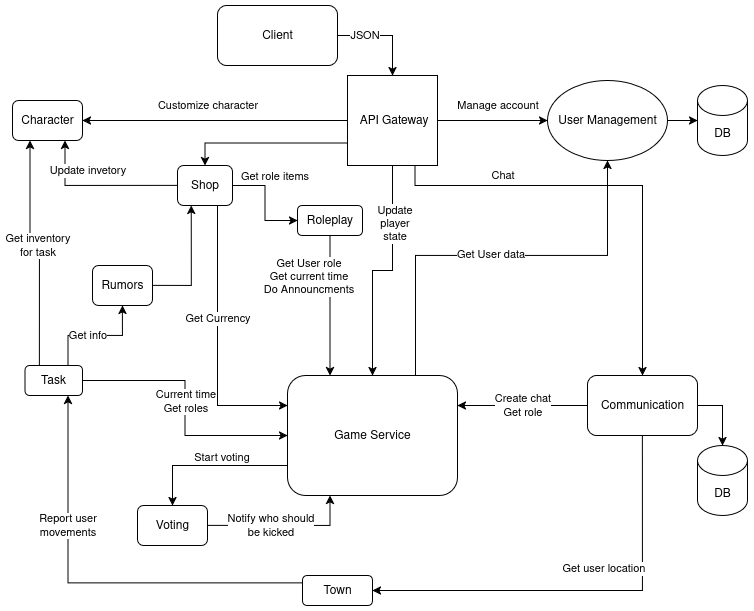

The diagram above was exported from draw.io. Its source (the exported page's mxGraphModel, read from the mxfile embedded in the PNG):
<mxGraphModel dx="956" dy="1701" grid="1" gridSize="10" guides="1" tooltips="1" connect="1" arrows="1" fold="1" page="1" pageScale="1" pageWidth="850" pageHeight="1100" math="0" shadow="0">
  <root>
    <mxCell id="0" />
    <mxCell id="1" parent="0" />
    <mxCell id="tyDqYUPdeRFffAyI2iFE-16" style="edgeStyle=orthogonalEdgeStyle;rounded=0;orthogonalLoop=1;jettySize=auto;html=1;exitX=0;exitY=0.75;exitDx=0;exitDy=0;entryX=0.5;entryY=0;entryDx=0;entryDy=0;" parent="1" source="tyDqYUPdeRFffAyI2iFE-1" target="tyDqYUPdeRFffAyI2iFE-4" edge="1">
      <mxGeometry relative="1" as="geometry" />
    </mxCell>
    <mxCell id="tyDqYUPdeRFffAyI2iFE-18" value="Start voting" style="edgeLabel;html=1;align=center;verticalAlign=middle;resizable=0;points=[];" parent="tyDqYUPdeRFffAyI2iFE-16" vertex="1" connectable="0">
      <mxGeometry x="-0.088" y="1" relative="1" as="geometry">
        <mxPoint x="4" y="-9" as="offset" />
      </mxGeometry>
    </mxCell>
    <mxCell id="KmKNlXFDWh7Q6IOo9mB1-4" style="edgeStyle=orthogonalEdgeStyle;rounded=0;orthogonalLoop=1;jettySize=auto;html=1;exitX=0.811;exitY=0.015;exitDx=0;exitDy=0;entryX=0.5;entryY=1;entryDx=0;entryDy=0;exitPerimeter=0;" parent="1" source="tyDqYUPdeRFffAyI2iFE-1" target="KmKNlXFDWh7Q6IOo9mB1-2" edge="1">
      <mxGeometry relative="1" as="geometry">
        <Array as="points">
          <mxPoint x="468" y="362" />
          <mxPoint x="468" y="240" />
          <mxPoint x="660" y="240" />
        </Array>
      </mxGeometry>
    </mxCell>
    <mxCell id="KmKNlXFDWh7Q6IOo9mB1-5" value="&lt;div&gt;Get User data&lt;/div&gt;" style="edgeLabel;html=1;align=center;verticalAlign=middle;resizable=0;points=[];" parent="KmKNlXFDWh7Q6IOo9mB1-4" vertex="1" connectable="0">
      <mxGeometry x="-0.1116" y="1" relative="1" as="geometry">
        <mxPoint x="20" as="offset" />
      </mxGeometry>
    </mxCell>
    <mxCell id="tyDqYUPdeRFffAyI2iFE-1" value="&lt;div&gt;Game Service&lt;/div&gt;" style="rounded=1;whiteSpace=wrap;html=1;" parent="1" vertex="1">
      <mxGeometry x="340" y="360" width="170" height="120" as="geometry" />
    </mxCell>
    <mxCell id="tyDqYUPdeRFffAyI2iFE-10" style="edgeStyle=orthogonalEdgeStyle;rounded=0;orthogonalLoop=1;jettySize=auto;html=1;exitX=0.75;exitY=1;exitDx=0;exitDy=0;entryX=0;entryY=0.25;entryDx=0;entryDy=0;" parent="1" source="tyDqYUPdeRFffAyI2iFE-2" target="tyDqYUPdeRFffAyI2iFE-1" edge="1">
      <mxGeometry relative="1" as="geometry">
        <Array as="points">
          <mxPoint x="270" y="180" />
          <mxPoint x="270" y="390" />
        </Array>
      </mxGeometry>
    </mxCell>
    <mxCell id="tyDqYUPdeRFffAyI2iFE-11" value="Get Currency" style="edgeLabel;html=1;align=center;verticalAlign=middle;resizable=0;points=[];" parent="tyDqYUPdeRFffAyI2iFE-10" vertex="1" connectable="0">
      <mxGeometry x="-0.4668" y="-1" relative="1" as="geometry">
        <mxPoint x="1" y="56" as="offset" />
      </mxGeometry>
    </mxCell>
    <mxCell id="tyDqYUPdeRFffAyI2iFE-12" style="edgeStyle=orthogonalEdgeStyle;rounded=0;orthogonalLoop=1;jettySize=auto;html=1;exitX=1;exitY=0.5;exitDx=0;exitDy=0;entryX=0;entryY=0.5;entryDx=0;entryDy=0;" parent="1" source="tyDqYUPdeRFffAyI2iFE-2" target="tyDqYUPdeRFffAyI2iFE-3" edge="1">
      <mxGeometry relative="1" as="geometry" />
    </mxCell>
    <mxCell id="tyDqYUPdeRFffAyI2iFE-13" value="Get role items" style="edgeLabel;html=1;align=center;verticalAlign=middle;resizable=0;points=[];" parent="tyDqYUPdeRFffAyI2iFE-12" vertex="1" connectable="0">
      <mxGeometry x="-0.219" y="-1" relative="1" as="geometry">
        <mxPoint x="10" y="-16" as="offset" />
      </mxGeometry>
    </mxCell>
    <mxCell id="tyDqYUPdeRFffAyI2iFE-24" value="Update invetory" style="edgeStyle=orthogonalEdgeStyle;rounded=0;orthogonalLoop=1;jettySize=auto;html=1;exitX=0;exitY=0.5;exitDx=0;exitDy=0;entryX=0.75;entryY=1;entryDx=0;entryDy=0;" parent="1" source="tyDqYUPdeRFffAyI2iFE-2" target="tyDqYUPdeRFffAyI2iFE-8" edge="1">
      <mxGeometry x="0.1489" y="-15" relative="1" as="geometry">
        <mxPoint as="offset" />
      </mxGeometry>
    </mxCell>
    <mxCell id="tyDqYUPdeRFffAyI2iFE-2" value="&lt;div&gt;Shop&lt;/div&gt;" style="rounded=1;whiteSpace=wrap;html=1;" parent="1" vertex="1">
      <mxGeometry x="230" y="150" width="55" height="40" as="geometry" />
    </mxCell>
    <mxCell id="tyDqYUPdeRFffAyI2iFE-14" style="edgeStyle=orthogonalEdgeStyle;rounded=0;orthogonalLoop=1;jettySize=auto;html=1;exitX=0.5;exitY=1;exitDx=0;exitDy=0;entryX=0.25;entryY=0;entryDx=0;entryDy=0;" parent="1" source="tyDqYUPdeRFffAyI2iFE-3" target="tyDqYUPdeRFffAyI2iFE-1" edge="1">
      <mxGeometry relative="1" as="geometry" />
    </mxCell>
    <mxCell id="tyDqYUPdeRFffAyI2iFE-15" value="Get User role&lt;br&gt;&lt;div&gt;Get current time&lt;/div&gt;&lt;div&gt;Do Announcments&lt;/div&gt;" style="edgeLabel;html=1;align=center;verticalAlign=middle;resizable=0;points=[];labelBackgroundColor=default;" parent="tyDqYUPdeRFffAyI2iFE-14" vertex="1" connectable="0">
      <mxGeometry x="-0.0971" y="-1" relative="1" as="geometry">
        <mxPoint x="-21" y="-23" as="offset" />
      </mxGeometry>
    </mxCell>
    <mxCell id="tyDqYUPdeRFffAyI2iFE-3" value="&lt;div&gt;Roleplay&lt;/div&gt;" style="rounded=1;whiteSpace=wrap;html=1;" parent="1" vertex="1">
      <mxGeometry x="350" y="190" width="65" height="30" as="geometry" />
    </mxCell>
    <mxCell id="tyDqYUPdeRFffAyI2iFE-4" value="Voting" style="rounded=1;whiteSpace=wrap;html=1;" parent="1" vertex="1">
      <mxGeometry x="190" y="490" width="70" height="40" as="geometry" />
    </mxCell>
    <mxCell id="tyDqYUPdeRFffAyI2iFE-19" value="&lt;div&gt;Create chat&lt;/div&gt;&lt;div&gt;Get role&lt;/div&gt;" style="edgeStyle=orthogonalEdgeStyle;rounded=0;orthogonalLoop=1;jettySize=auto;html=1;exitX=0;exitY=0.5;exitDx=0;exitDy=0;entryX=1;entryY=0.25;entryDx=0;entryDy=0;" parent="1" source="tyDqYUPdeRFffAyI2iFE-5" target="tyDqYUPdeRFffAyI2iFE-1" edge="1">
      <mxGeometry relative="1" as="geometry">
        <mxPoint as="offset" />
      </mxGeometry>
    </mxCell>
    <mxCell id="tyDqYUPdeRFffAyI2iFE-20" value="Get user location" style="edgeStyle=orthogonalEdgeStyle;rounded=0;orthogonalLoop=1;jettySize=auto;html=1;exitX=0.5;exitY=1;exitDx=0;exitDy=0;entryX=1;entryY=0.5;entryDx=0;entryDy=0;" parent="1" source="tyDqYUPdeRFffAyI2iFE-5" target="tyDqYUPdeRFffAyI2iFE-6" edge="1">
      <mxGeometry x="-0.087" y="-22" relative="1" as="geometry">
        <mxPoint as="offset" />
      </mxGeometry>
    </mxCell>
    <mxCell id="tyDqYUPdeRFffAyI2iFE-5" value="Communication" style="rounded=1;whiteSpace=wrap;html=1;" parent="1" vertex="1">
      <mxGeometry x="640" y="360" width="110" height="60" as="geometry" />
    </mxCell>
    <mxCell id="tyDqYUPdeRFffAyI2iFE-21" value="&lt;div&gt;Report user&lt;/div&gt;&lt;div&gt;movements&lt;/div&gt;" style="edgeStyle=orthogonalEdgeStyle;rounded=0;orthogonalLoop=1;jettySize=auto;html=1;exitX=0;exitY=0.25;exitDx=0;exitDy=0;entryX=0.75;entryY=1;entryDx=0;entryDy=0;" parent="1" source="tyDqYUPdeRFffAyI2iFE-6" target="tyDqYUPdeRFffAyI2iFE-7" edge="1">
      <mxGeometry x="0.3837" y="1" relative="1" as="geometry">
        <mxPoint as="offset" />
      </mxGeometry>
    </mxCell>
    <mxCell id="tyDqYUPdeRFffAyI2iFE-6" value="Town" style="rounded=1;whiteSpace=wrap;html=1;" parent="1" vertex="1">
      <mxGeometry x="355" y="560" width="70" height="30" as="geometry" />
    </mxCell>
    <mxCell id="tyDqYUPdeRFffAyI2iFE-23" value="&lt;div&gt;Get inventory&lt;/div&gt;&lt;div&gt;for task&lt;/div&gt;" style="edgeStyle=orthogonalEdgeStyle;rounded=0;orthogonalLoop=1;jettySize=auto;html=1;exitX=0.25;exitY=0;exitDx=0;exitDy=0;entryX=0.25;entryY=1;entryDx=0;entryDy=0;" parent="1" source="tyDqYUPdeRFffAyI2iFE-7" target="tyDqYUPdeRFffAyI2iFE-8" edge="1">
      <mxGeometry x="-0.0238" y="-7" relative="1" as="geometry">
        <mxPoint as="offset" />
      </mxGeometry>
    </mxCell>
    <mxCell id="tyDqYUPdeRFffAyI2iFE-25" value="Get info" style="edgeStyle=orthogonalEdgeStyle;rounded=0;orthogonalLoop=1;jettySize=auto;html=1;exitX=0.75;exitY=0;exitDx=0;exitDy=0;entryX=0.5;entryY=1;entryDx=0;entryDy=0;" parent="1" source="tyDqYUPdeRFffAyI2iFE-7" edge="1" target="tyDqYUPdeRFffAyI2iFE-9">
      <mxGeometry x="-0.1321" relative="1" as="geometry">
        <mxPoint x="171" y="410" as="sourcePoint" />
        <mxPoint x="171" y="245" as="targetPoint" />
        <mxPoint as="offset" />
      </mxGeometry>
    </mxCell>
    <mxCell id="tyDqYUPdeRFffAyI2iFE-7" value="Task" style="rounded=1;whiteSpace=wrap;html=1;" parent="1" vertex="1">
      <mxGeometry x="77.5" y="350" width="57.5" height="30" as="geometry" />
    </mxCell>
    <mxCell id="tyDqYUPdeRFffAyI2iFE-8" value="Character" style="rounded=1;whiteSpace=wrap;html=1;" parent="1" vertex="1">
      <mxGeometry x="65" y="85" width="70" height="40" as="geometry" />
    </mxCell>
    <mxCell id="tyDqYUPdeRFffAyI2iFE-26" style="edgeStyle=orthogonalEdgeStyle;rounded=0;orthogonalLoop=1;jettySize=auto;html=1;exitX=1;exitY=0.5;exitDx=0;exitDy=0;entryX=0.25;entryY=1;entryDx=0;entryDy=0;" parent="1" source="tyDqYUPdeRFffAyI2iFE-9" target="tyDqYUPdeRFffAyI2iFE-2" edge="1">
      <mxGeometry relative="1" as="geometry" />
    </mxCell>
    <mxCell id="tyDqYUPdeRFffAyI2iFE-9" value="Rumors" style="rounded=1;whiteSpace=wrap;html=1;" parent="1" vertex="1">
      <mxGeometry x="145" y="250" width="60" height="40" as="geometry" />
    </mxCell>
    <mxCell id="tyDqYUPdeRFffAyI2iFE-17" value="&lt;div&gt;Notify who should&lt;/div&gt;&lt;div&gt;be kicked&lt;/div&gt;" style="edgeStyle=orthogonalEdgeStyle;rounded=0;orthogonalLoop=1;jettySize=auto;html=1;exitX=1;exitY=0.5;exitDx=0;exitDy=0;entryX=0.25;entryY=1;entryDx=0;entryDy=0;" parent="1" source="tyDqYUPdeRFffAyI2iFE-4" target="tyDqYUPdeRFffAyI2iFE-1" edge="1">
      <mxGeometry x="-0.1699" relative="1" as="geometry">
        <mxPoint as="offset" />
      </mxGeometry>
    </mxCell>
    <mxCell id="tyDqYUPdeRFffAyI2iFE-22" value="&lt;div&gt;Current time&lt;/div&gt;&lt;div&gt;Get roles&lt;/div&gt;" style="edgeStyle=orthogonalEdgeStyle;rounded=0;orthogonalLoop=1;jettySize=auto;html=1;exitX=1;exitY=0.5;exitDx=0;exitDy=0;entryX=0;entryY=0.5;entryDx=0;entryDy=0;" parent="1" source="tyDqYUPdeRFffAyI2iFE-7" target="tyDqYUPdeRFffAyI2iFE-1" edge="1">
      <mxGeometry x="-0.0519" relative="1" as="geometry">
        <mxPoint as="offset" />
      </mxGeometry>
    </mxCell>
    <mxCell id="WWTrKycCPoxDp5zx1u7n-5" style="edgeStyle=orthogonalEdgeStyle;rounded=0;orthogonalLoop=1;jettySize=auto;html=1;exitX=1;exitY=0.5;exitDx=0;exitDy=0;" edge="1" parent="1" source="KmKNlXFDWh7Q6IOo9mB1-2" target="WWTrKycCPoxDp5zx1u7n-1">
      <mxGeometry relative="1" as="geometry" />
    </mxCell>
    <mxCell id="KmKNlXFDWh7Q6IOo9mB1-2" value="User Management" style="ellipse;whiteSpace=wrap;html=1;" parent="1" vertex="1">
      <mxGeometry x="600" y="65" width="120" height="80" as="geometry" />
    </mxCell>
    <mxCell id="gWlymgSLujPGyCyDszFI-6" style="edgeStyle=orthogonalEdgeStyle;rounded=0;orthogonalLoop=1;jettySize=auto;html=1;exitX=0.75;exitY=1;exitDx=0;exitDy=0;entryX=0.5;entryY=0;entryDx=0;entryDy=0;" parent="1" source="gWlymgSLujPGyCyDszFI-2" target="tyDqYUPdeRFffAyI2iFE-5" edge="1">
      <mxGeometry relative="1" as="geometry">
        <mxPoint x="660" y="320" as="targetPoint" />
        <Array as="points">
          <mxPoint x="467" y="170" />
          <mxPoint x="695" y="170" />
        </Array>
      </mxGeometry>
    </mxCell>
    <mxCell id="WWTrKycCPoxDp5zx1u7n-19" value="Chat" style="edgeLabel;html=1;align=center;verticalAlign=middle;resizable=0;points=[];" vertex="1" connectable="0" parent="gWlymgSLujPGyCyDszFI-6">
      <mxGeometry x="-0.5092" y="1" relative="1" as="geometry">
        <mxPoint y="-9" as="offset" />
      </mxGeometry>
    </mxCell>
    <mxCell id="gWlymgSLujPGyCyDszFI-8" style="edgeStyle=orthogonalEdgeStyle;rounded=0;orthogonalLoop=1;jettySize=auto;html=1;exitX=0;exitY=0.5;exitDx=0;exitDy=0;entryX=1;entryY=0.5;entryDx=0;entryDy=0;" parent="1" source="gWlymgSLujPGyCyDszFI-2" target="tyDqYUPdeRFffAyI2iFE-8" edge="1">
      <mxGeometry relative="1" as="geometry" />
    </mxCell>
    <mxCell id="WWTrKycCPoxDp5zx1u7n-18" value="Customize character" style="edgeLabel;html=1;align=center;verticalAlign=middle;resizable=0;points=[];" vertex="1" connectable="0" parent="gWlymgSLujPGyCyDszFI-8">
      <mxGeometry x="0.0825" y="-1" relative="1" as="geometry">
        <mxPoint x="3" y="-14" as="offset" />
      </mxGeometry>
    </mxCell>
    <mxCell id="WWTrKycCPoxDp5zx1u7n-13" style="edgeStyle=orthogonalEdgeStyle;rounded=0;orthogonalLoop=1;jettySize=auto;html=1;exitX=0;exitY=0.75;exitDx=0;exitDy=0;entryX=0.5;entryY=0;entryDx=0;entryDy=0;" edge="1" parent="1" source="gWlymgSLujPGyCyDszFI-2" target="tyDqYUPdeRFffAyI2iFE-2">
      <mxGeometry relative="1" as="geometry" />
    </mxCell>
    <mxCell id="WWTrKycCPoxDp5zx1u7n-14" style="edgeStyle=orthogonalEdgeStyle;rounded=0;orthogonalLoop=1;jettySize=auto;html=1;exitX=1;exitY=0.5;exitDx=0;exitDy=0;entryX=0;entryY=0.5;entryDx=0;entryDy=0;" edge="1" parent="1" source="gWlymgSLujPGyCyDszFI-2" target="KmKNlXFDWh7Q6IOo9mB1-2">
      <mxGeometry relative="1" as="geometry" />
    </mxCell>
    <mxCell id="WWTrKycCPoxDp5zx1u7n-17" value="Manage account" style="edgeLabel;html=1;align=center;verticalAlign=middle;resizable=0;points=[];" vertex="1" connectable="0" parent="WWTrKycCPoxDp5zx1u7n-14">
      <mxGeometry x="-0.1429" y="1" relative="1" as="geometry">
        <mxPoint x="13" y="-14" as="offset" />
      </mxGeometry>
    </mxCell>
    <mxCell id="gWlymgSLujPGyCyDszFI-2" value="&amp;nbsp;API Gateway" style="whiteSpace=wrap;html=1;aspect=fixed;" parent="1" vertex="1">
      <mxGeometry x="400" y="60" width="90" height="90" as="geometry" />
    </mxCell>
    <mxCell id="gWlymgSLujPGyCyDszFI-5" style="edgeStyle=orthogonalEdgeStyle;rounded=0;orthogonalLoop=1;jettySize=auto;html=1;exitX=1;exitY=0.5;exitDx=0;exitDy=0;entryX=0.5;entryY=0;entryDx=0;entryDy=0;" parent="1" source="gWlymgSLujPGyCyDszFI-4" target="gWlymgSLujPGyCyDszFI-2" edge="1">
      <mxGeometry relative="1" as="geometry" />
    </mxCell>
    <mxCell id="gWlymgSLujPGyCyDszFI-9" value="JSON" style="edgeLabel;html=1;align=center;verticalAlign=middle;resizable=0;points=[];" parent="gWlymgSLujPGyCyDszFI-5" vertex="1" connectable="0">
      <mxGeometry x="0.0941" relative="1" as="geometry">
        <mxPoint x="-25" as="offset" />
      </mxGeometry>
    </mxCell>
    <mxCell id="gWlymgSLujPGyCyDszFI-4" value="Client" style="rounded=1;whiteSpace=wrap;html=1;" parent="1" vertex="1">
      <mxGeometry x="270" y="-10" width="120" height="60" as="geometry" />
    </mxCell>
    <mxCell id="WWTrKycCPoxDp5zx1u7n-1" value="&lt;div&gt;DB&lt;/div&gt;" style="shape=cylinder3;whiteSpace=wrap;html=1;boundedLbl=1;backgroundOutline=1;size=15;" vertex="1" parent="1">
      <mxGeometry x="750" y="70" width="50" height="70" as="geometry" />
    </mxCell>
    <mxCell id="WWTrKycCPoxDp5zx1u7n-2" value="DB" style="shape=cylinder3;whiteSpace=wrap;html=1;boundedLbl=1;backgroundOutline=1;size=15;" vertex="1" parent="1">
      <mxGeometry x="750" y="430" width="50" height="70" as="geometry" />
    </mxCell>
    <mxCell id="WWTrKycCPoxDp5zx1u7n-3" style="edgeStyle=orthogonalEdgeStyle;rounded=0;orthogonalLoop=1;jettySize=auto;html=1;exitX=1;exitY=0.5;exitDx=0;exitDy=0;entryX=0.5;entryY=0;entryDx=0;entryDy=0;entryPerimeter=0;" edge="1" parent="1" source="tyDqYUPdeRFffAyI2iFE-5" target="WWTrKycCPoxDp5zx1u7n-2">
      <mxGeometry relative="1" as="geometry" />
    </mxCell>
    <mxCell id="WWTrKycCPoxDp5zx1u7n-15" style="edgeStyle=orthogonalEdgeStyle;rounded=0;orthogonalLoop=1;jettySize=auto;html=1;exitX=0.5;exitY=1;exitDx=0;exitDy=0;entryX=0.5;entryY=0;entryDx=0;entryDy=0;" edge="1" parent="1" source="gWlymgSLujPGyCyDszFI-2" target="tyDqYUPdeRFffAyI2iFE-1">
      <mxGeometry relative="1" as="geometry" />
    </mxCell>
    <mxCell id="WWTrKycCPoxDp5zx1u7n-16" value="Update&lt;br&gt;&lt;div&gt;player&lt;/div&gt;&lt;div&gt;state&lt;/div&gt;" style="edgeLabel;html=1;align=center;verticalAlign=middle;resizable=0;points=[];" vertex="1" connectable="0" parent="WWTrKycCPoxDp5zx1u7n-15">
      <mxGeometry x="-0.5031" y="2" relative="1" as="geometry">
        <mxPoint as="offset" />
      </mxGeometry>
    </mxCell>
  </root>
</mxGraphModel>